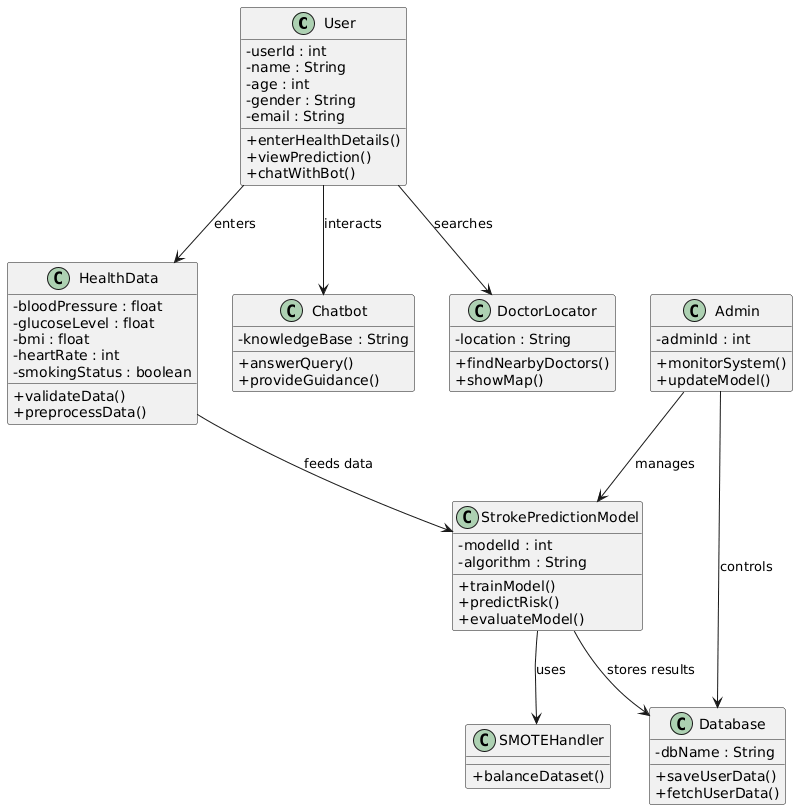

The diagram above was rendered by PlantUML. Its source (embedded in the PNG):
@startuml
skinparam classAttributeIconSize 0

class User {
  - userId : int
  - name : String
  - age : int
  - gender : String
  - email : String
  + enterHealthDetails()
  + viewPrediction()
  + chatWithBot()
}

class HealthData {
  - bloodPressure : float
  - glucoseLevel : float
  - bmi : float
  - heartRate : int
  - smokingStatus : boolean
  + validateData()
  + preprocessData()
}

class StrokePredictionModel {
  - modelId : int
  - algorithm : String
  + trainModel()
  + predictRisk()
  + evaluateModel()
}

class SMOTEHandler {
  + balanceDataset()
}

class Chatbot {
  - knowledgeBase : String
  + answerQuery()
  + provideGuidance()
}

class DoctorLocator {
  - location : String
  + findNearbyDoctors()
  + showMap()
}

class Database {
  - dbName : String
  + saveUserData()
  + fetchUserData()
}

class Admin {
  - adminId : int
  + monitorSystem()
  + updateModel()
}

' Relationships

User --> HealthData : enters
HealthData --> StrokePredictionModel : feeds data
StrokePredictionModel --> SMOTEHandler : uses
User --> Chatbot : interacts
User --> DoctorLocator : searches
StrokePredictionModel --> Database : stores results
Admin --> StrokePredictionModel : manages
Admin --> Database : controls
@enduml